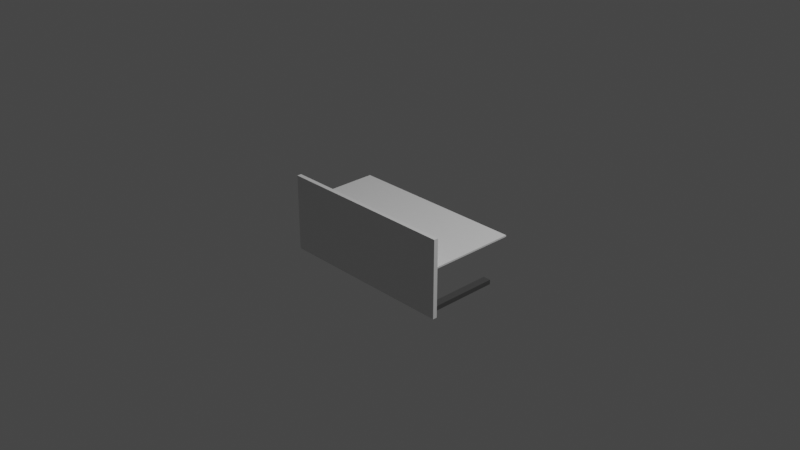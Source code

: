 # Source: mesa.blend  (saved by Blender 2.80.75; exported with 4.5.12 LTS)
import bpy
from mathutils import Matrix  # noqa: F401  (used for matrix-valued properties, if any)

bpy.ops.wm.read_factory_settings(use_empty=True)
scene = bpy.context.scene
scene.name = 'Scene'

# ---- collections
col_collection = bpy.data.collections.new('Collection'); scene.collection.children.link(col_collection)

# ---- materials (node trees are filled in below, after node groups)
mat_material_003 = bpy.data.materials.new('Material.003')
mat_material_003.use_transparent_shadow = False
mat_material_001 = bpy.data.materials.new('Material.001')
mat_material_001.use_transparent_shadow = False
mat_material_002 = bpy.data.materials.new('Material.002')
mat_material_002.use_transparent_shadow = False

# ---- material node trees
mat_material_003.use_nodes = True; mat_material_003.node_tree.nodes.clear()
_N = mat_material_003.node_tree.nodes; _L = mat_material_003.node_tree.links
n0 = _N.new('ShaderNodeOutputMaterial'); n0.name = 'Material Output'; n0.location = (300, 300)
n1 = _N.new('ShaderNodeBsdfPrincipled'); n1.name = 'Principled BSDF'; n1.location = (10, 300)
n1.distribution = 'GGX'
n1.subsurface_method = 'BURLEY'
n1.inputs[2].default_value = 1.0
n1.inputs[3].default_value = 1.45
n1.inputs[27].default_value = (0.0, 0.0, 0.0, 1.0)
n1.inputs[28].default_value = 1.0
_L.new(n1.outputs[0], n0.inputs[0])
n0.is_active_output = True
mat_material_001.use_nodes = True; mat_material_001.node_tree.nodes.clear()
_N = mat_material_001.node_tree.nodes; _L = mat_material_001.node_tree.links
n0 = _N.new('ShaderNodeOutputMaterial'); n0.name = 'Material Output'; n0.location = (300, 300)
n1 = _N.new('ShaderNodeBsdfPrincipled'); n1.name = 'Principled BSDF'; n1.location = (10, 300)
n1.distribution = 'GGX'
n1.subsurface_method = 'BURLEY'
n1.inputs[0].default_value = (0.07324, 0.07324, 0.07324, 1.0)
n1.inputs[3].default_value = 1.45
n1.inputs[27].default_value = (0.0, 0.0, 0.0, 1.0)
n1.inputs[28].default_value = 1.0
_L.new(n1.outputs[0], n0.inputs[0])
n0.is_active_output = True
mat_material_002.use_nodes = True; mat_material_002.node_tree.nodes.clear()
_N = mat_material_002.node_tree.nodes; _L = mat_material_002.node_tree.links
n0 = _N.new('ShaderNodeOutputMaterial'); n0.name = 'Material Output'; n0.location = (300, 300)
n1 = _N.new('ShaderNodeBsdfPrincipled'); n1.name = 'Principled BSDF'; n1.location = (10, 300)
n1.distribution = 'GGX'
n1.subsurface_method = 'BURLEY'
n1.inputs[0].default_value = (0.07324, 0.07324, 0.07324, 1.0)
n1.inputs[3].default_value = 1.45
n1.inputs[27].default_value = (0.0, 0.0, 0.0, 1.0)
n1.inputs[28].default_value = 1.0
_L.new(n1.outputs[0], n0.inputs[0])
n0.is_active_output = True

# ---- world
world_world = bpy.data.worlds.new('World'); scene.world = world_world
world_world.use_nodes = True; world_world.node_tree.nodes.clear()
_N = world_world.node_tree.nodes; _L = world_world.node_tree.links
n0 = _N.new('ShaderNodeOutputWorld'); n0.name = 'World Output'; n0.location = (300, 300)
n1 = _N.new('ShaderNodeBackground'); n1.name = 'Background'; n1.location = (10, 300)
n1.inputs[0].default_value = (0.05088, 0.05088, 0.05088, 1.0)
_L.new(n1.outputs[0], n0.inputs[0])
n0.is_active_output = True
world_world.color = (0.05088, 0.05088, 0.05088)
world_world.use_sun_shadow = False
world_world.sun_shadow_jitter_overblur = 0.0

# ---- cameras
cam_camera = bpy.data.cameras.new('Camera')
cam_camera.clip_end = 100.0
cam_camera.ortho_scale = 7.314

# ---- lights
light_light = bpy.data.lights.new('Light', 'POINT')
light_light.transmission_factor = 0.0
light_light.energy = 1000.0
light_light.shadow_soft_size = 0.1
light_light.shadow_maximum_resolution = 0.006
light_light.use_absolute_resolution = True

# ---- meshes
me_cube_001 = bpy.data.meshes.new('Cube.001')
me_cube_001.from_pydata([(-1.0, -1.0, -1.0), (-1.0, -1.0, 1.0), (-1.0, 1.0, -1.0), (-1.0, 1.0, 1.0), (1.0, -1.0, -1.0), (1.0, -1.0, 1.0), (1.0, 1.0, -1.0), (1.0, 1.0, 1.0), (-0.9, 1.0, -1.0), (-0.9, 1.0, 1.0), (-0.9, -1.0, -1.0), (-0.9, -1.0, 1.0), (-0.805, 1.0, 1.0), (-0.805, -1.0, -1.0), (-0.805, 1.0, -1.0), (-0.805, -1.0, 1.0), (-1.0, 0.9, -1.0), (-1.0, 0.9, 1.0), (1.0, 0.9, -1.0), (1.0, 0.9, 1.0), (-0.9, 0.9, 1.0), (-0.9, 0.9, -1.0), (-0.805, 0.9, 1.0), (-0.805, 0.9, -1.0), (-1.0, -0.905, -1.0), (1.0, -0.905, 1.0), (-0.9, -0.905, 1.0), (-0.9, -0.905, -1.0), (-0.805, -0.905, 1.0), (-0.805, -0.905, -1.0), (-1.0, -0.905, 1.0), (1.0, -0.905, -1.0), (-0.9, -0.905, -4.378), (-0.805, -0.905, -4.378), (-1.0, -0.8147, 1.0), (1.0, -0.8147, -1.0), (-1.0, -0.8147, -1.0), (1.0, -0.8147, 1.0), (-0.9, -0.8147, 1.0), (-0.9, -0.8147, -1.0), (-0.805, -0.8147, 1.0), (-0.805, -0.8147, -1.0), (-0.805, -0.905, -57.97), (-0.9, -0.905, -57.97), (0.9097, 1.0, 1.0), (0.9097, -1.0, -1.0), (0.9097, 1.0, -1.0), (0.9097, -1.0, 1.0), (0.9097, 0.9, 1.0), (0.9097, 0.9, -1.0), (0.9097, -0.905, 1.0), (0.9097, -0.905, -1.0), (0.9097, -0.8147, -1.0), (0.9097, -0.8147, 1.0), (0.824, 1.0, -1.0), (0.824, -1.0, 1.0), (0.824, 0.9, -1.0), (0.824, -0.905, -1.0), (0.824, -0.8147, -1.0), (0.824, 1.0, 1.0), (0.824, -1.0, -1.0), (0.824, 0.9, 1.0), (0.824, -0.905, 1.0), (0.824, -0.8147, 1.0), (0.9097, 0.9, -1.0), (0.9097, -0.8147, -1.0), (0.9097, -0.905, -1.0), (0.824, 0.9, -1.0), (0.824, -0.905, -1.0), (0.824, -0.8147, -1.0), (0.9097, -0.905, -4.573), (0.824, -0.905, -4.573), (0.9097, -0.905, -64.12), (0.824, -0.905, -64.12), (0.9097, -0.905, -58.17), (0.824, -0.905, -58.17), (1.0, -0.905, 1.0), (1.0, -1.0, 1.0), (-0.9, -1.0, 1.0), (-1.0, -1.0, 1.0), (-0.805, -1.0, 1.0), (-0.9, -0.905, 1.0), (0.824, -1.0, 1.0), (-0.805, -0.905, 1.0), (-1.0, -0.905, 1.0), (0.9097, -0.905, 1.0), (0.9097, -1.0, 1.0), (0.824, -0.905, 1.0), (-1.0, -0.905, -1.0), (-1.0, -1.0, -1.0), (0.9097, -1.0, -1.0), (1.0, -1.0, -1.0), (-0.9, -1.0, -1.0), (-0.9, -0.905, -1.0), (-0.805, -1.0, -1.0), (-0.805, -0.905, -1.0), (1.0, -0.905, -1.0), (0.824, -0.905, -1.0), (0.824, -1.0, -1.0), (0.9097, -0.905, -1.0), (-1.0, -0.905, -1.0), (-1.0, -1.0, -1.0), (0.9097, -1.0, -1.0), (1.0, -1.0, -1.0), (-0.9, -1.0, -1.0), (-0.9, -0.905, -1.0), (-0.805, -1.0, -1.0), (-0.805, -0.905, -1.0), (1.0, -0.905, -1.0), (0.824, -0.905, -1.0), (0.824, -1.0, -1.0), (0.9097, -0.905, -1.0), (-1.0, -0.905, -1.0), (-1.0, -1.0, -1.0), (0.9097, -1.0, -1.0), (1.0, -1.0, -1.0), (-0.9, -1.0, -1.0), (-0.9, -0.905, -1.0), (-0.805, -1.0, -1.0), (-0.805, -0.905, -1.0), (1.0, -0.905, -1.0), (0.824, -0.905, -1.0), (0.824, -1.0, -1.0), (0.9097, -0.905, -1.0), (-1.0, -0.905, -64.12), (-1.0, -1.0, -64.12), (0.9097, -1.0, -64.12), (1.0, -1.0, -64.12), (-0.9, -1.0, -64.12), (-0.9, -0.905, -64.12), (-0.805, -1.0, -64.12), (-0.805, -0.905, -64.12), (1.0, -0.905, -64.12), (0.824, -0.905, -64.12), (0.824, -1.0, -64.12), (0.9097, -0.905, -64.12), (1.0, -0.905, 36.73), (1.0, -1.0, 36.73), (-0.9, -1.0, 36.73), (-1.0, -1.0, 36.73), (-0.805, -1.0, 36.73), (-0.9, -0.905, 36.73), (0.824, -1.0, 36.73), (-0.805, -0.905, 36.73), (-1.0, -0.905, 36.73), (0.9097, -0.905, 36.73), (0.9097, -1.0, 36.73), (0.824, -0.905, 36.73), (-1.0, 1.0, 1.0), (1.0, 1.0, 1.0), (-0.9, 1.0, 1.0), (-0.805, 1.0, 1.0), (0.9097, 1.0, 1.0), (0.824, 1.0, 1.0)], [(152, 149), (148, 150), (150, 151), (153, 152), (151, 153)], [(16, 17, 3, 2), (46, 44, 7, 6), (31, 25, 5, 4), (10, 11, 1, 0), (51, 31, 96, 99), (11, 15, 80, 78), (5, 25, 76, 77), (4, 45, 90, 91), (13, 15, 11, 10), (2, 3, 9, 8), (60, 55, 15, 13), (1, 11, 78, 79), (57, 51, 99, 97), (8, 9, 12, 14), (8, 14, 23, 21), (59, 12, 22, 61), (2, 8, 21, 16), (12, 9, 20, 22), (9, 3, 17, 20), (46, 6, 18, 49), (6, 7, 19, 18), (36, 34, 17, 16), (0, 1, 30, 24), (29, 27, 32, 33), (63, 40, 28, 62), (36, 39, 27, 24), (40, 38, 26, 28), (38, 34, 30, 26), (52, 35, 31, 51), (35, 37, 25, 31), (18, 19, 37, 35), (49, 18, 35, 52), (20, 17, 34, 38), (22, 20, 38, 40), (16, 21, 39, 36), (61, 22, 40, 63), (24, 30, 34, 36), (33, 32, 43, 42), (19, 48, 53, 37), (52, 51, 66, 65), (58, 56, 67, 69), (37, 53, 50, 25), (54, 46, 49, 56), (7, 44, 48, 19), (62, 28, 83, 87), (4, 5, 47, 45), (27, 29, 95, 93), (54, 59, 44, 46), (14, 12, 59, 54), (60, 13, 94, 98), (14, 54, 56, 23), (41, 58, 57, 29), (23, 56, 58, 41), (48, 61, 63, 53), (53, 63, 62, 50), (44, 59, 61, 48), (55, 47, 86, 82), (45, 47, 55, 60), (51, 57, 68, 66), (57, 58, 69, 68), (49, 52, 65, 64), (56, 49, 64, 67), (66, 68, 71, 70), (74, 75, 73, 72), (70, 71, 75, 74), (82, 86, 146, 142), (84, 79, 139, 144), (81, 84, 144, 141), (78, 80, 140, 138), (83, 81, 141, 143), (28, 26, 81, 83), (50, 62, 87, 85), (30, 1, 79, 84), (26, 30, 84, 81), (15, 55, 82, 80), (47, 5, 77, 86), (25, 50, 85, 76), (96, 91, 103, 108), (95, 97, 109, 107), (92, 89, 101, 104), (88, 93, 105, 100), (91, 90, 102, 103), (0, 24, 88, 89), (31, 4, 91, 96), (29, 57, 97, 95), (10, 0, 89, 92), (24, 27, 93, 88), (13, 10, 92, 94), (45, 60, 98, 90), (107, 109, 121, 119), (104, 101, 113, 116), (100, 105, 117, 112), (103, 102, 114, 115), (111, 108, 120, 123), (97, 99, 111, 109), (90, 98, 110, 102), (89, 88, 100, 101), (93, 95, 107, 105), (98, 94, 106, 110), (94, 92, 104, 106), (99, 96, 108, 111), (116, 113, 125, 128), (112, 117, 129, 124), (115, 114, 126, 127), (123, 120, 132, 135), (118, 116, 128, 130), (108, 103, 115, 120), (109, 111, 123, 121), (102, 110, 122, 114), (101, 100, 112, 113), (105, 107, 119, 117), (110, 106, 118, 122), (106, 104, 116, 118), (135, 132, 127, 126), (124, 129, 128, 125), (129, 131, 130, 128), (133, 135, 126, 134), (131, 133, 134, 130), (119, 121, 133, 131), (120, 115, 127, 132), (114, 122, 134, 126), (113, 112, 124, 125), (117, 119, 131, 129), (122, 118, 130, 134), (141, 144, 139, 138), (143, 141, 138, 140), (147, 143, 140, 142), (136, 145, 146, 137), (145, 147, 142, 146), (86, 77, 137, 146), (77, 76, 136, 137), (76, 85, 145, 136), (87, 83, 143, 147), (80, 82, 142, 140), (85, 87, 147, 145), (79, 78, 138, 139)])
_uv = me_cube_001.uv_layers.new(name='UVMap')
_uv.uv.foreach_set('vector', [0.375, 0.2375, 0.625, 0.2375, 0.625, 0.25, 0.375, 0.25, 0.375, 0.4887, 0.625, 0.4887, 0.625, 0.5, 0.375, 0.5, 0.375, 0.7381, 0.625, 0.7381, 0.625, 0.75, 0.375, 0.75, 0.375, 0.9875, 0.625, 0.9875, 0.625, 1.0, 0.375, 1.0, 0.3637, 0.7381, 0.375, 0.7381, 0.375, 0.7381, 0.3637, 0.7381, 0.625, 0.9875, 0.625, 0.9756, 0.625, 0.9756, 0.625, 0.9875, 0.625, 0.75, 0.625, 0.7381, 0.625, 0.7381, 0.625, 0.75, 0.375, 0.75, 0.375, 0.7613, 0.375, 0.7613, 0.375, 0.75, 0.375, 0.9756, 0.625, 0.9756, 0.625, 0.9875, 0.375, 0.9875, 0.375, 0.25, 0.625, 0.25, 0.625, 0.2625, 0.375, 0.2625, 0.375, 0.772, 0.625, 0.772, 0.625, 0.9756, 0.375, 0.9756, 0.625, 1.0, 0.625, 0.9875, 0.625, 0.9875, 0.625, 1.0, 0.353, 0.7381, 0.3637, 0.7381, 0.3637, 0.7381, 0.353, 0.7381, 0.375, 0.2625, 0.625, 0.2625, 0.625, 0.2744, 0.375, 0.2744, 0.1375, 0.5, 0.1494, 0.5, 0.1494, 0.5125, 0.1375, 0.5125, 0.647, 0.5, 0.8506, 0.5, 0.8506, 0.5125, 0.647, 0.5125, 0.125, 0.5, 0.1375, 0.5, 0.1375, 0.5125, 0.125, 0.5125, 0.8506, 0.5, 0.8625, 0.5, 0.8625, 0.5125, 0.8506, 0.5125, 0.8625, 0.5, 0.875, 0.5, 0.875, 0.5125, 0.8625, 0.5125, 0.3637, 0.5, 0.375, 0.5, 0.375, 0.5125, 0.3637, 0.5125, 0.375, 0.5, 0.625, 0.5, 0.625, 0.5125, 0.375, 0.5125, 0.375, 0.02316, 0.625, 0.02316, 0.625, 0.2375, 0.375, 0.2375, 0.375, 0.0, 0.625, 0.0, 0.625, 0.01188, 0.375, 0.01188, 0.1494, 0.7381, 0.1375, 0.7381, 0.1375, 0.7381, 0.1494, 0.7381, 0.647, 0.7268, 0.8506, 0.7268, 0.8506, 0.7381, 0.647, 0.7381, 0.125, 0.7268, 0.1375, 0.7268, 0.1375, 0.7381, 0.125, 0.7381, 0.8506, 0.7268, 0.8625, 0.7268, 0.8625, 0.7381, 0.8506, 0.7381, 0.8625, 0.7268, 0.875, 0.7268, 0.875, 0.7381, 0.8625, 0.7381, 0.3637, 0.7268, 0.375, 0.7268, 0.375, 0.7381, 0.3637, 0.7381, 0.375, 0.7268, 0.625, 0.7268, 0.625, 0.7381, 0.375, 0.7381, 0.375, 0.5125, 0.625, 0.5125, 0.625, 0.7268, 0.375, 0.7268, 0.3637, 0.5125, 0.375, 0.5125, 0.375, 0.7268, 0.3637, 0.7268, 0.8625, 0.5125, 0.875, 0.5125, 0.875, 0.7268, 0.8625, 0.7268, 0.8506, 0.5125, 0.8625, 0.5125, 0.8625, 0.7268, 0.8506, 0.7268, 0.125, 0.5125, 0.1375, 0.5125, 0.1375, 0.7268, 0.125, 0.7268, 0.647, 0.5125, 0.8506, 0.5125, 0.8506, 0.7268, 0.647, 0.7268, 0.375, 0.01188, 0.625, 0.01188, 0.625, 0.02316, 0.375, 0.02316, 0.1494, 0.7381, 0.1375, 0.7381, 0.1375, 0.7381, 0.1494, 0.7381, 0.625, 0.5125, 0.6363, 0.5125, 0.6363, 0.7268, 0.625, 0.7268, 0.3637, 0.7268, 0.3637, 0.7381, 0.3637, 0.7381, 0.3637, 0.7268, 0.353, 0.7268, 0.353, 0.5125, 0.353, 0.5125, 0.353, 0.7268, 0.625, 0.7268, 0.6363, 0.7268, 0.6363, 0.7381, 0.625, 0.7381, 0.353, 0.5, 0.3637, 0.5, 0.3637, 0.5125, 0.353, 0.5125, 0.625, 0.5, 0.6363, 0.5, 0.6363, 0.5125, 0.625, 0.5125, 0.647, 0.7381, 0.8506, 0.7381, 0.8506, 0.7381, 0.647, 0.7381, 0.375, 0.75, 0.625, 0.75, 0.625, 0.7613, 0.375, 0.7613, 0.1375, 0.7381, 0.1494, 0.7381, 0.1494, 0.7381, 0.1375, 0.7381, 0.375, 0.478, 0.625, 0.478, 0.625, 0.4887, 0.375, 0.4887, 0.375, 0.2744, 0.625, 0.2744, 0.625, 0.478, 0.375, 0.478, 0.375, 0.772, 0.375, 0.9756, 0.375, 0.9756, 0.375, 0.772, 0.1494, 0.5, 0.353, 0.5, 0.353, 0.5125, 0.1494, 0.5125, 0.1494, 0.7268, 0.353, 0.7268, 0.353, 0.7381, 0.1494, 0.7381, 0.1494, 0.5125, 0.353, 0.5125, 0.353, 0.7268, 0.1494, 0.7268, 0.6363, 0.5125, 0.647, 0.5125, 0.647, 0.7268, 0.6363, 0.7268, 0.6363, 0.7268, 0.647, 0.7268, 0.647, 0.7381, 0.6363, 0.7381, 0.6363, 0.5, 0.647, 0.5, 0.647, 0.5125, 0.6363, 0.5125, 0.625, 0.772, 0.625, 0.7613, 0.625, 0.7613, 0.625, 0.772, 0.375, 0.7613, 0.625, 0.7613, 0.625, 0.772, 0.375, 0.772, 0.3637, 0.7381, 0.353, 0.7381, 0.353, 0.7381, 0.3637, 0.7381, 0.353, 0.7381, 0.353, 0.7268, 0.353, 0.7268, 0.353, 0.7381, 0.3637, 0.5125, 0.3637, 0.7268, 0.3637, 0.7268, 0.3637, 0.5125, 0.353, 0.5125, 0.3637, 0.5125, 0.3637, 0.5125, 0.353, 0.5125, 0.3637, 0.7381, 0.353, 0.7381, 0.353, 0.7381, 0.3637, 0.7381, 0.3637, 0.7381, 0.353, 0.7381, 0.353, 0.7381, 0.3637, 0.7381, 0.3637, 0.7381, 0.353, 0.7381, 0.353, 0.7381, 0.3637, 0.7381, 0.625, 0.772, 0.625, 0.7613, 0.625, 0.7613, 0.625, 0.772, 0.625, 0.01188, 0.625, 0.0, 0.625, 0.0, 0.625, 0.01188, 0.8625, 0.7381, 0.875, 0.7381, 0.875, 0.7381, 0.8625, 0.7381, 0.625, 0.9875, 0.625, 0.9756, 0.625, 0.9756, 0.625, 0.9875, 0.8506, 0.7381, 0.8625, 0.7381, 0.8625, 0.7381, 0.8506, 0.7381, 0.8506, 0.7381, 0.8625, 0.7381, 0.8625, 0.7381, 0.8506, 0.7381, 0.6363, 0.7381, 0.647, 0.7381, 0.647, 0.7381, 0.6363, 0.7381, 0.625, 0.01188, 0.625, 0.0, 0.625, 0.0, 0.625, 0.01188, 0.8625, 0.7381, 0.875, 0.7381, 0.875, 0.7381, 0.8625, 0.7381, 0.625, 0.9756, 0.625, 0.772, 0.625, 0.772, 0.625, 0.9756, 0.625, 0.7613, 0.625, 0.75, 0.625, 0.75, 0.625, 0.7613, 0.625, 0.7381, 0.6363, 0.7381, 0.6363, 0.7381, 0.625, 0.7381, 0.375, 0.7381, 0.375, 0.75, 0.375, 0.75, 0.375, 0.7381, 0.1494, 0.7381, 0.353, 0.7381, 0.353, 0.7381, 0.1494, 0.7381, 0.375, 0.9875, 0.375, 1.0, 0.375, 1.0, 0.375, 0.9875, 0.125, 0.7381, 0.1375, 0.7381, 0.1375, 0.7381, 0.125, 0.7381, 0.375, 0.75, 0.375, 0.7613, 0.375, 0.7613, 0.375, 0.75, 0.375, 0.0, 0.375, 0.01188, 0.375, 0.01188, 0.375, 0.0, 0.375, 0.7381, 0.375, 0.75, 0.375, 0.75, 0.375, 0.7381, 0.1494, 0.7381, 0.353, 0.7381, 0.353, 0.7381, 0.1494, 0.7381, 0.375, 0.9875, 0.375, 1.0, 0.375, 1.0, 0.375, 0.9875, 0.125, 0.7381, 0.1375, 0.7381, 0.1375, 0.7381, 0.125, 0.7381, 0.375, 0.9756, 0.375, 0.9875, 0.375, 0.9875, 0.375, 0.9756, 0.375, 0.7613, 0.375, 0.772, 0.375, 0.772, 0.375, 0.7613, 0.1494, 0.7381, 0.353, 0.7381, 0.353, 0.7381, 0.1494, 0.7381, 0.375, 0.9875, 0.375, 1.0, 0.375, 1.0, 0.375, 0.9875, 0.125, 0.7381, 0.1375, 0.7381, 0.1375, 0.7381, 0.125, 0.7381, 0.375, 0.75, 0.375, 0.7613, 0.375, 0.7613, 0.375, 0.75, 0.3637, 0.7381, 0.375, 0.7381, 0.375, 0.7381, 0.3637, 0.7381, 0.353, 0.7381, 0.3637, 0.7381, 0.3637, 0.7381, 0.353, 0.7381, 0.375, 0.7613, 0.375, 0.772, 0.375, 0.772, 0.375, 0.7613, 0.375, 0.0, 0.375, 0.01188, 0.375, 0.01188, 0.375, 0.0, 0.1375, 0.7381, 0.1494, 0.7381, 0.1494, 0.7381, 0.1375, 0.7381, 0.375, 0.772, 0.375, 0.9756, 0.375, 0.9756, 0.375, 0.772, 0.375, 0.9756, 0.375, 0.9875, 0.375, 0.9875, 0.375, 0.9756, 0.3637, 0.7381, 0.375, 0.7381, 0.375, 0.7381, 0.3637, 0.7381, 0.375, 0.9875, 0.375, 1.0, 0.375, 1.0, 0.375, 0.9875, 0.125, 0.7381, 0.1375, 0.7381, 0.1375, 0.7381, 0.125, 0.7381, 0.375, 0.75, 0.375, 0.7613, 0.375, 0.7613, 0.375, 0.75, 0.3637, 0.7381, 0.375, 0.7381, 0.375, 0.7381, 0.3637, 0.7381, 0.375, 0.9756, 0.375, 0.9875, 0.375, 0.9875, 0.375, 0.9756, 0.375, 0.7381, 0.375, 0.75, 0.375, 0.75, 0.375, 0.7381, 0.353, 0.7381, 0.3637, 0.7381, 0.3637, 0.7381, 0.353, 0.7381, 0.375, 0.7613, 0.375, 0.772, 0.375, 0.772, 0.375, 0.7613, 0.375, 0.0, 0.375, 0.01188, 0.375, 0.01188, 0.375, 0.0, 0.1375, 0.7381, 0.1494, 0.7381, 0.1494, 0.7381, 0.1375, 0.7381, 0.375, 0.772, 0.375, 0.9756, 0.375, 0.9756, 0.375, 0.772, 0.375, 0.9756, 0.375, 0.9875, 0.375, 0.9875, 0.375, 0.9756, 0.3637, 0.7381, 0.375, 0.7381, 0.375, 0.75, 0.3637, 0.75, 0.125, 0.7381, 0.1375, 0.7381, 0.1375, 0.75, 0.125, 0.75, 0.1375, 0.7381, 0.1494, 0.7381, 0.1494, 0.75, 0.1375, 0.75, 0.353, 0.7381, 0.3637, 0.7381, 0.3637, 0.75, 0.353, 0.75, 0.1494, 0.7381, 0.353, 0.7381, 0.353, 0.75, 0.1494, 0.75, 0.1494, 0.7381, 0.353, 0.7381, 0.353, 0.7381, 0.1494, 0.7381, 0.375, 0.7381, 0.375, 0.75, 0.375, 0.75, 0.375, 0.7381, 0.375, 0.7613, 0.375, 0.772, 0.375, 0.772, 0.375, 0.7613, 0.375, 0.0, 0.375, 0.01188, 0.375, 0.01188, 0.375, 0.0, 0.1375, 0.7381, 0.1494, 0.7381, 0.1494, 0.7381, 0.1375, 0.7381, 0.375, 0.772, 0.375, 0.9756, 0.375, 0.9756, 0.375, 0.772, 0.8625, 0.7381, 0.875, 0.7381, 0.875, 0.75, 0.8625, 0.75, 0.8506, 0.7381, 0.8625, 0.7381, 0.8625, 0.75, 0.8506, 0.75, 0.647, 0.7381, 0.8506, 0.7381, 0.8506, 0.75, 0.647, 0.75, 0.625, 0.7381, 0.6363, 0.7381, 0.6363, 0.75, 0.625, 0.75, 0.6363, 0.7381, 0.647, 0.7381, 0.647, 0.75, 0.6363, 0.75, 0.625, 0.7613, 0.625, 0.75, 0.625, 0.75, 0.625, 0.7613, 0.625, 0.75, 0.625, 0.7381, 0.625, 0.7381, 0.625, 0.75, 0.625, 0.7381, 0.6363, 0.7381, 0.6363, 0.7381, 0.625, 0.7381, 0.647, 0.7381, 0.8506, 0.7381, 0.8506, 0.7381, 0.647, 0.7381, 0.625, 0.9756, 0.625, 0.772, 0.625, 0.772, 0.625, 0.9756, 0.6363, 0.7381, 0.647, 0.7381, 0.647, 0.7381, 0.6363, 0.7381, 0.625, 1.0, 0.625, 0.9875, 0.625, 0.9875, 0.625, 1.0])
me_cube_001.materials.append(mat_material_003)
me_cube_001.use_remesh_preserve_volume = False
me_cube_001.use_remesh_preserve_attributes = False
me_cube_001.use_mirror_vertex_groups = False
me_cube_001.update()
me_cube_002 = bpy.data.meshes.new('Cube.002')
me_cube_002.from_pydata([(0.9097, 0.9, -1.0), (0.9097, -0.8147, -1.0), (0.9097, -0.905, -1.0), (0.824, 0.9, -1.0), (0.824, -0.905, -1.0), (0.824, -0.8147, -1.0), (0.9097, 0.9, -4.573), (0.9097, -0.8147, -4.573), (0.9097, -0.905, -4.573), (0.824, 0.9, -4.573), (0.824, -0.905, -4.573), (0.824, -0.8147, -4.573), (0.9097, -0.8147, -64.12), (0.9097, -0.905, -64.12), (0.824, -0.905, -64.12), (0.824, -0.8147, -64.12), (0.9097, -0.905, -58.17), (0.9097, -0.8147, -58.17), (0.824, -0.8147, -58.17), (0.824, -0.905, -58.17), (0.9097, 0.7853, -64.12), (0.824, 0.7853, -64.12), (0.9097, 0.7853, -58.17), (0.824, 0.7853, -58.17), (0.824, -0.905, -1.0), (0.9097, -0.905, -1.0), (0.824, -0.905, -64.12), (0.9097, -0.905, -64.12)], [], [(0, 1, 7, 6), (3, 0, 6, 9), (9, 6, 7, 11), (17, 16, 13, 12), (4, 5, 11, 10), (1, 2, 8, 7), (5, 3, 9, 11), (15, 12, 13, 14), (17, 12, 20, 22), (19, 18, 15, 14), (10, 11, 18, 19), (11, 7, 17, 18), (7, 8, 16, 17), (23, 22, 20, 21), (18, 17, 22, 23), (15, 18, 23, 21), (12, 15, 21, 20), (24, 25, 27, 26)])
_uv = me_cube_002.uv_layers.new(name='UVMap')
_uv.uv.foreach_set('vector', [0.3637, 0.5125, 0.3637, 0.7268, 0.3637, 0.7268, 0.3637, 0.5125, 0.353, 0.5125, 0.3637, 0.5125, 0.3637, 0.5125, 0.353, 0.5125, 0.353, 0.5125, 0.3637, 0.5125, 0.3637, 0.7268, 0.353, 0.7268, 0.3637, 0.7268, 0.3637, 0.7381, 0.3637, 0.7381, 0.3637, 0.7268, 0.353, 0.7381, 0.353, 0.7268, 0.353, 0.7268, 0.353, 0.7381, 0.3637, 0.7268, 0.3637, 0.7381, 0.3637, 0.7381, 0.3637, 0.7268, 0.353, 0.7268, 0.353, 0.5125, 0.353, 0.5125, 0.353, 0.7268, 0.353, 0.7268, 0.3637, 0.7268, 0.3637, 0.7381, 0.353, 0.7381, 0.3637, 0.7268, 0.3637, 0.7268, 0.3637, 0.7268, 0.3637, 0.7268, 0.353, 0.7381, 0.353, 0.7268, 0.353, 0.7268, 0.353, 0.7381, 0.353, 0.7381, 0.353, 0.7268, 0.353, 0.7268, 0.353, 0.7381, 0.353, 0.7268, 0.3637, 0.7268, 0.3637, 0.7268, 0.353, 0.7268, 0.3637, 0.7268, 0.3637, 0.7381, 0.3637, 0.7381, 0.3637, 0.7268, 0.353, 0.7268, 0.3637, 0.7268, 0.3637, 0.7268, 0.353, 0.7268, 0.353, 0.7268, 0.3637, 0.7268, 0.3637, 0.7268, 0.353, 0.7268, 0.353, 0.7268, 0.353, 0.7268, 0.353, 0.7268, 0.353, 0.7268, 0.3637, 0.7268, 0.353, 0.7268, 0.353, 0.7268, 0.3637, 0.7268, 0.353, 0.7381, 0.3637, 0.7381, 0.3637, 0.7381, 0.353, 0.7381])
me_cube_002.materials.append(mat_material_001)
me_cube_002.use_remesh_preserve_volume = False
me_cube_002.use_remesh_preserve_attributes = False
me_cube_002.use_mirror_vertex_groups = False
me_cube_002.update()
me_cube_003 = bpy.data.meshes.new('Cube.003')
me_cube_003.from_pydata([(-0.9, 0.9, -1.0), (-0.805, 0.9, -1.0), (-0.9, -0.905, -1.0), (-0.805, -0.905, -1.0), (-0.805, 0.9, -4.378), (-0.9, 0.9, -4.378), (-0.9, -0.905, -4.378), (-0.805, -0.905, -4.378), (-0.9, -0.8147, -1.0), (-0.805, -0.8147, -1.0), (-0.9, -0.8147, -4.378), (-0.805, -0.8147, -4.378), (-0.9, -0.8147, -63.93), (-0.9, -0.905, -63.93), (-0.805, -0.8147, -63.93), (-0.805, -0.905, -63.93), (-0.805, -0.905, -57.97), (-0.805, -0.8147, -57.97), (-0.9, -0.8147, -57.97), (-0.9, -0.905, -57.97), (-0.805, 0.5853, -63.93), (-0.9, 0.5853, -63.93), (-0.805, 0.5853, -57.97), (-0.9, 0.5853, -57.97)], [], [(17, 16, 15, 14), (9, 3, 7, 11), (0, 1, 4, 5), (8, 0, 5, 10), (2, 8, 10, 6), (1, 9, 11, 4), (5, 4, 11, 10), (12, 14, 15, 13), (17, 14, 20, 22), (16, 19, 13, 15), (19, 18, 12, 13), (6, 10, 18, 19), (10, 11, 17, 18), (11, 7, 16, 17), (23, 22, 20, 21), (14, 12, 21, 20), (18, 17, 22, 23), (12, 18, 23, 21)])
_uv = me_cube_003.uv_layers.new(name='UVMap')
_uv.uv.foreach_set('vector', [0.1494, 0.7268, 0.1494, 0.7381, 0.1494, 0.7381, 0.1494, 0.7268, 0.1494, 0.7268, 0.1494, 0.7381, 0.1494, 0.7381, 0.1494, 0.7268, 0.1375, 0.5125, 0.1494, 0.5125, 0.1494, 0.5125, 0.1375, 0.5125, 0.1375, 0.7268, 0.1375, 0.5125, 0.1375, 0.5125, 0.1375, 0.7268, 0.1375, 0.7381, 0.1375, 0.7268, 0.1375, 0.7268, 0.1375, 0.7381, 0.1494, 0.5125, 0.1494, 0.7268, 0.1494, 0.7268, 0.1494, 0.5125, 0.1375, 0.5125, 0.1494, 0.5125, 0.1494, 0.7268, 0.1375, 0.7268, 0.1375, 0.7268, 0.1494, 0.7268, 0.1494, 0.7381, 0.1375, 0.7381, 0.1494, 0.7268, 0.1494, 0.7268, 0.1494, 0.7268, 0.1494, 0.7268, 0.1494, 0.7381, 0.1375, 0.7381, 0.1375, 0.7381, 0.1494, 0.7381, 0.1375, 0.7381, 0.1375, 0.7268, 0.1375, 0.7268, 0.1375, 0.7381, 0.1375, 0.7381, 0.1375, 0.7268, 0.1375, 0.7268, 0.1375, 0.7381, 0.1375, 0.7268, 0.1494, 0.7268, 0.1494, 0.7268, 0.1375, 0.7268, 0.1494, 0.7268, 0.1494, 0.7381, 0.1494, 0.7381, 0.1494, 0.7268, 0.1375, 0.7268, 0.1494, 0.7268, 0.1494, 0.7268, 0.1375, 0.7268, 0.1494, 0.7268, 0.1375, 0.7268, 0.1375, 0.7268, 0.1494, 0.7268, 0.1375, 0.7268, 0.1494, 0.7268, 0.1494, 0.7268, 0.1375, 0.7268, 0.1375, 0.7268, 0.1375, 0.7268, 0.1375, 0.7268, 0.1375, 0.7268])
me_cube_003.materials.append(mat_material_002)
me_cube_003.use_remesh_preserve_volume = False
me_cube_003.use_remesh_preserve_attributes = False
me_cube_003.use_mirror_vertex_groups = False
me_cube_003.update()

# ---- objects
ob_light = bpy.data.objects.new('Light', light_light)
ob_camera = bpy.data.objects.new('Camera', cam_camera)
ob_mesa = bpy.data.objects.new('Mesa', me_cube_001)
ob_pernaesquerda = bpy.data.objects.new('PernaEsquerda', me_cube_002)
ob_pernadireita = bpy.data.objects.new('PernaDireita', me_cube_003)

# ---- transforms, parenting, visibility, modifiers, constraints
ob_light.location = (4.076, 1.005, 5.904)
ob_light.rotation_euler = (0.6503, 0.05522, 1.866)
ob_light.lock_rotations_4d = False
ob_light.empty_display_type = 'ARROWS'
ob_light.color = (0.0, 0.0, 0.0, 0.0)
ob_light.lineart.crease_threshold = 0.0
ob_camera.location = (7.359, -6.926, 4.958)
ob_camera.rotation_euler = (1.109, 0.0, 0.8149)
ob_camera.lock_rotations_4d = False
ob_camera.empty_display_type = 'ARROWS'
ob_camera.color = (0.0, 0.0, 0.0, 0.0)
ob_camera.display_type = 'WIRE'
ob_camera.lineart.crease_threshold = 0.0
ob_mesa.location = (0.0, 0.0, 0.0)
ob_mesa.scale = (1.0, 0.5, 0.008396)
ob_mesa.lineart.crease_threshold = 0.0
ob_pernaesquerda.location = (0.0, 0.0, 0.0)
ob_pernaesquerda.scale = (1.0, 0.5, 0.008396)
ob_pernaesquerda.lineart.crease_threshold = 0.0
ob_pernadireita.location = (0.0, 0.0, 0.0)
ob_pernadireita.scale = (1.0, 0.5, 0.008396)
ob_pernadireita.lineart.crease_threshold = 0.0

# ---- collection membership
col_collection.objects.link(ob_light)
col_collection.objects.link(ob_camera)
col_collection.objects.link(ob_mesa)
col_collection.objects.link(ob_pernaesquerda)
col_collection.objects.link(ob_pernadireita)

# ---- scene / render settings (as saved in the file)
scene.camera = ob_camera
scene.frame_start = 1; scene.frame_end = 250; scene.frame_set(1)
scene.render.engine = 'BLENDER_EEVEE_NEXT'
scene.cycles.use_denoising = False
scene.cycles.samples = 128
scene.cycles.sampling_pattern = 'TABULATED_SOBOL'
scene.cycles.use_adaptive_sampling = False
scene.cycles.use_light_tree = False
scene.view_settings.view_transform = 'Filmic'
bpy.context.view_layer.update()
